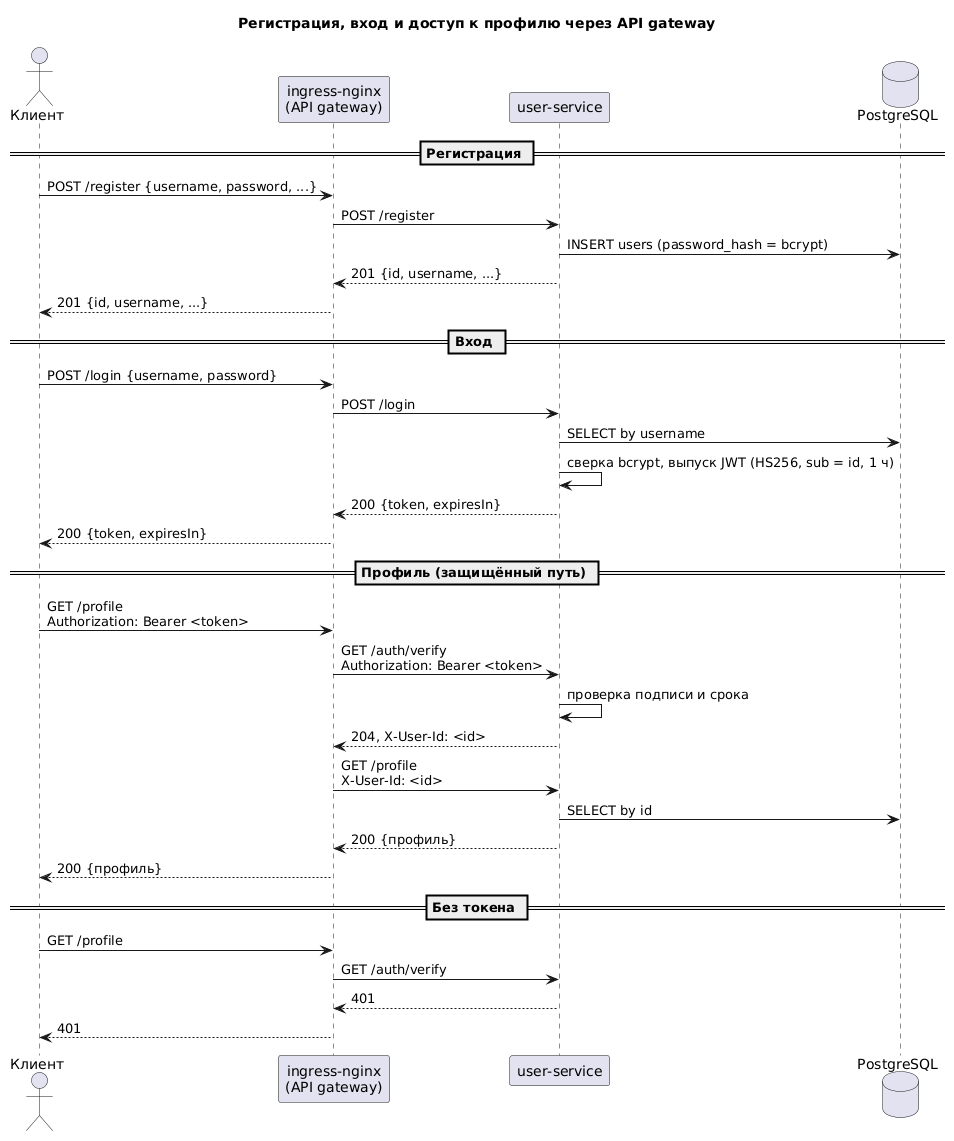

The diagram above was rendered by PlantUML. Its source (embedded in the PNG):
@startuml
title Регистрация, вход и доступ к профилю через API gateway

actor Клиент as client
participant "ingress-nginx\n(API gateway)" as gw
participant "user-service" as svc
database "PostgreSQL" as db

== Регистрация ==
client -> gw: POST /register {username, password, ...}
gw -> svc: POST /register
svc -> db: INSERT users (password_hash = bcrypt)
svc --> gw: 201 {id, username, ...}
gw --> client: 201 {id, username, ...}

== Вход ==
client -> gw: POST /login {username, password}
gw -> svc: POST /login
svc -> db: SELECT by username
svc -> svc: сверка bcrypt, выпуск JWT (HS256, sub = id, 1 ч)
svc --> gw: 200 {token, expiresIn}
gw --> client: 200 {token, expiresIn}

== Профиль (защищённый путь) ==
client -> gw: GET /profile\nAuthorization: Bearer <token>
gw -> svc: GET /auth/verify\nAuthorization: Bearer <token>
svc -> svc: проверка подписи и срока
svc --> gw: 204, X-User-Id: <id>
gw -> svc: GET /profile\nX-User-Id: <id>
svc -> db: SELECT by id
svc --> gw: 200 {профиль}
gw --> client: 200 {профиль}

== Без токена ==
client -> gw: GET /profile
gw -> svc: GET /auth/verify
svc --> gw: 401
gw --> client: 401
@enduml